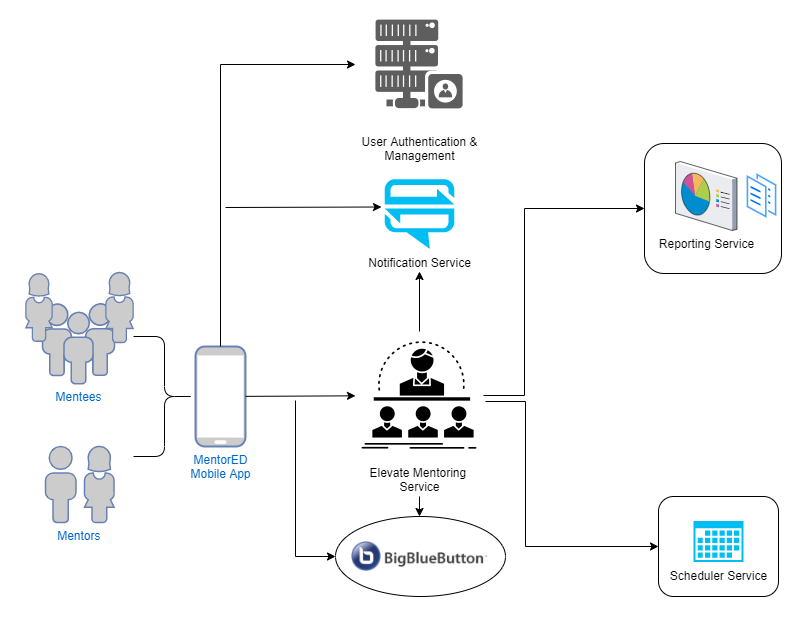

The diagram above was exported from draw.io. Its source (the exported page's mxGraphModel, read from the mxfile embedded in the PNG):
<mxGraphModel dx="1102" dy="677" grid="1" gridSize="10" guides="1" tooltips="1" connect="1" arrows="1" fold="1" page="1" pageScale="1" pageWidth="1169" pageHeight="827" math="0" shadow="0">
  <root>
    <mxCell id="0" />
    <mxCell id="1" parent="0" />
    <mxCell id="DS3bKmFEn7VdINIr5cfO-12" value="" style="rounded=0;whiteSpace=wrap;html=1;strokeColor=none;" parent="1" vertex="1">
      <mxGeometry x="65" y="20" width="805" height="620" as="geometry" />
    </mxCell>
    <mxCell id="DS3bKmFEn7VdINIr5cfO-1" value="Mentees" style="fontColor=#0066CC;verticalAlign=top;verticalLabelPosition=bottom;labelPosition=center;align=center;html=1;outlineConnect=0;fillColor=#CCCCCC;strokeColor=#6881B3;gradientColor=none;gradientDirection=north;strokeWidth=2;shape=mxgraph.networks.users;" parent="1" vertex="1">
      <mxGeometry x="107" y="322.25" width="72" height="80" as="geometry" />
    </mxCell>
    <mxCell id="DS3bKmFEn7VdINIr5cfO-2" value="" style="fontColor=#0066CC;verticalAlign=top;verticalLabelPosition=bottom;labelPosition=center;align=center;html=1;outlineConnect=0;fillColor=#CCCCCC;strokeColor=#6881B3;gradientColor=none;gradientDirection=north;strokeWidth=2;shape=mxgraph.networks.user_female;" parent="1" vertex="1">
      <mxGeometry x="148.6" y="465" width="30.4" height="76" as="geometry" />
    </mxCell>
    <mxCell id="DS3bKmFEn7VdINIr5cfO-3" value="" style="fontColor=#0066CC;verticalAlign=top;verticalLabelPosition=bottom;labelPosition=center;align=center;html=1;outlineConnect=0;fillColor=#CCCCCC;strokeColor=#6881B3;gradientColor=none;gradientDirection=north;strokeWidth=2;shape=mxgraph.networks.user_female;" parent="1" vertex="1">
      <mxGeometry x="90" y="292.25" width="27" height="67.5" as="geometry" />
    </mxCell>
    <mxCell id="DS3bKmFEn7VdINIr5cfO-4" value="" style="fontColor=#0066CC;verticalAlign=top;verticalLabelPosition=bottom;labelPosition=center;align=center;html=1;outlineConnect=0;fillColor=#CCCCCC;strokeColor=#6881B3;gradientColor=none;gradientDirection=north;strokeWidth=2;shape=mxgraph.networks.user_female;" parent="1" vertex="1">
      <mxGeometry x="170" y="291" width="28" height="70" as="geometry" />
    </mxCell>
    <mxCell id="DS3bKmFEn7VdINIr5cfO-5" value="&amp;nbsp; &amp;nbsp; &amp;nbsp; &amp;nbsp; &amp;nbsp; &amp;nbsp;Mentors" style="fontColor=#0066CC;verticalAlign=top;verticalLabelPosition=bottom;labelPosition=center;align=center;html=1;outlineConnect=0;fillColor=#CCCCCC;strokeColor=#6881B3;gradientColor=none;gradientDirection=north;strokeWidth=2;shape=mxgraph.networks.user_male;" parent="1" vertex="1">
      <mxGeometry x="110" y="465" width="30.4" height="76" as="geometry" />
    </mxCell>
    <mxCell id="DS3bKmFEn7VdINIr5cfO-6" value="MentorED&lt;br&gt;Mobile App" style="fontColor=#0066CC;verticalAlign=top;verticalLabelPosition=bottom;labelPosition=center;align=center;html=1;outlineConnect=0;fillColor=#CCCCCC;strokeColor=#6881B3;gradientColor=none;gradientDirection=north;strokeWidth=2;shape=mxgraph.networks.mobile;" parent="1" vertex="1">
      <mxGeometry x="260" y="365" width="50" height="100" as="geometry" />
    </mxCell>
    <mxCell id="DS3bKmFEn7VdINIr5cfO-8" value="User Authentication &amp;amp;&lt;br&gt;Management" style="shape=image;html=1;verticalAlign=top;verticalLabelPosition=bottom;labelBackgroundColor=#ffffff;imageAspect=0;aspect=fixed;image=https://cdn1.iconfinder.com/data/icons/database-management-2/100/-_database_hosting_network_server-13-128.png;imageBackground=none;sketch=0;" parent="1" vertex="1">
      <mxGeometry x="420" y="19" width="128" height="128" as="geometry" />
    </mxCell>
    <mxCell id="DS3bKmFEn7VdINIr5cfO-9" value="Notification Service" style="verticalLabelPosition=bottom;html=1;verticalAlign=top;align=center;strokeColor=none;fillColor=#00BEF2;shape=mxgraph.azure.notification_hub;pointerEvents=1;" parent="1" vertex="1">
      <mxGeometry x="449" y="197.5" width="70" height="70" as="geometry" />
    </mxCell>
    <mxCell id="DS3bKmFEn7VdINIr5cfO-10" value="Elevate Mentoring &lt;br&gt;Service" style="shape=image;html=1;verticalAlign=top;verticalLabelPosition=bottom;labelBackgroundColor=#ffffff;imageAspect=0;aspect=fixed;image=https://cdn3.iconfinder.com/data/icons/competitive-strategy-and-corporate-training/512/716_Business_coach_course_instructor_mentor-128.png;imageBackground=default;" parent="1" vertex="1">
      <mxGeometry x="420" y="350" width="128" height="128" as="geometry" />
    </mxCell>
    <mxCell id="DS3bKmFEn7VdINIr5cfO-20" value="" style="edgeStyle=segmentEdgeStyle;endArrow=classic;html=1;rounded=0;exitX=0.5;exitY=0;exitDx=0;exitDy=0;exitPerimeter=0;entryX=0;entryY=0.5;entryDx=0;entryDy=0;" parent="1" source="DS3bKmFEn7VdINIr5cfO-6" target="DS3bKmFEn7VdINIr5cfO-8" edge="1">
      <mxGeometry width="50" height="50" relative="1" as="geometry">
        <mxPoint x="300" y="160" as="sourcePoint" />
        <mxPoint x="350" y="110" as="targetPoint" />
        <Array as="points">
          <mxPoint x="285" y="83" />
        </Array>
      </mxGeometry>
    </mxCell>
    <mxCell id="DS3bKmFEn7VdINIr5cfO-21" value="" style="endArrow=classic;html=1;rounded=0;entryX=-0.043;entryY=0.4;entryDx=0;entryDy=0;entryPerimeter=0;" parent="1" target="DS3bKmFEn7VdINIr5cfO-9" edge="1">
      <mxGeometry width="50" height="50" relative="1" as="geometry">
        <mxPoint x="290" y="226" as="sourcePoint" />
        <mxPoint x="440" y="300" as="targetPoint" />
      </mxGeometry>
    </mxCell>
    <mxCell id="DS3bKmFEn7VdINIr5cfO-17" value="" style="rounded=1;whiteSpace=wrap;html=1;sketch=0;fillColor=default;" parent="1" vertex="1">
      <mxGeometry x="709" y="162" width="137" height="130" as="geometry" />
    </mxCell>
    <mxCell id="DS3bKmFEn7VdINIr5cfO-15" value="" style="aspect=fixed;perimeter=ellipsePerimeter;html=1;align=center;shadow=0;dashed=0;spacingTop=3;image;image=img/lib/active_directory/documents.svg;" parent="1" vertex="1">
      <mxGeometry x="810" y="189.5" width="33" height="50" as="geometry" />
    </mxCell>
    <mxCell id="DS3bKmFEn7VdINIr5cfO-16" value="Reporting Service" style="verticalLabelPosition=bottom;sketch=0;aspect=fixed;html=1;verticalAlign=top;strokeColor=none;align=center;outlineConnect=0;shape=mxgraph.citrix.reporting;" parent="1" vertex="1">
      <mxGeometry x="740" y="180" width="61.5" height="69" as="geometry" />
    </mxCell>
    <mxCell id="DS3bKmFEn7VdINIr5cfO-23" value="" style="endArrow=classic;html=1;rounded=0;" parent="1" source="DS3bKmFEn7VdINIr5cfO-6" target="DS3bKmFEn7VdINIr5cfO-10" edge="1">
      <mxGeometry width="50" height="50" relative="1" as="geometry">
        <mxPoint x="310" y="410" as="sourcePoint" />
        <mxPoint x="420" y="411.5" as="targetPoint" />
      </mxGeometry>
    </mxCell>
    <mxCell id="DS3bKmFEn7VdINIr5cfO-25" value="" style="edgeStyle=segmentEdgeStyle;endArrow=classic;html=1;rounded=0;entryX=0;entryY=0.5;entryDx=0;entryDy=0;" parent="1" target="DS3bKmFEn7VdINIr5cfO-30" edge="1">
      <mxGeometry width="50" height="50" relative="1" as="geometry">
        <mxPoint x="360" y="419" as="sourcePoint" />
        <mxPoint x="410" y="575" as="targetPoint" />
        <Array as="points">
          <mxPoint x="360" y="575" />
        </Array>
      </mxGeometry>
    </mxCell>
    <mxCell id="DS3bKmFEn7VdINIr5cfO-27" value="" style="edgeStyle=elbowEdgeStyle;elbow=horizontal;endArrow=classic;html=1;rounded=0;entryX=0;entryY=0.5;entryDx=0;entryDy=0;exitX=1;exitY=0.5;exitDx=0;exitDy=0;" parent="1" source="DS3bKmFEn7VdINIr5cfO-10" target="DS3bKmFEn7VdINIr5cfO-17" edge="1">
      <mxGeometry width="50" height="50" relative="1" as="geometry">
        <mxPoint x="559" y="382" as="sourcePoint" />
        <mxPoint x="609" y="332" as="targetPoint" />
        <Array as="points">
          <mxPoint x="589" y="362" />
        </Array>
      </mxGeometry>
    </mxCell>
    <mxCell id="DS3bKmFEn7VdINIr5cfO-30" value="" style="ellipse;whiteSpace=wrap;html=1;labelBackgroundColor=#3333FF;sketch=0;fillColor=default;" parent="1" vertex="1">
      <mxGeometry x="400" y="535" width="170" height="80" as="geometry" />
    </mxCell>
    <mxCell id="DS3bKmFEn7VdINIr5cfO-28" value="" style="endArrow=classic;html=1;rounded=0;exitX=0.5;exitY=0;exitDx=0;exitDy=0;" parent="1" source="DS3bKmFEn7VdINIr5cfO-10" edge="1">
      <mxGeometry width="50" height="50" relative="1" as="geometry">
        <mxPoint x="390" y="350" as="sourcePoint" />
        <mxPoint x="484" y="290" as="targetPoint" />
      </mxGeometry>
    </mxCell>
    <mxCell id="DS3bKmFEn7VdINIr5cfO-29" value="" style="endArrow=classic;html=1;rounded=0;" parent="1" edge="1">
      <mxGeometry width="50" height="50" relative="1" as="geometry">
        <mxPoint x="484" y="515" as="sourcePoint" />
        <mxPoint x="484" y="535" as="targetPoint" />
      </mxGeometry>
    </mxCell>
    <mxCell id="DS3bKmFEn7VdINIr5cfO-11" value="" style="shape=image;verticalLabelPosition=bottom;labelBackgroundColor=default;verticalAlign=top;aspect=fixed;imageAspect=0;image=data:image/png,(base64 omitted: 7580 chars);" parent="1" vertex="1">
      <mxGeometry x="416.00000000000006" y="560" width="136.29" height="30" as="geometry" />
    </mxCell>
    <mxCell id="DS3bKmFEn7VdINIr5cfO-35" value="" style="shape=curlyBracket;whiteSpace=wrap;html=1;rounded=1;flipH=1;labelBackgroundColor=#3333FF;sketch=0;fillColor=default;" parent="1" vertex="1">
      <mxGeometry x="198" y="355" width="62" height="120" as="geometry" />
    </mxCell>
    <mxCell id="vU86PuSfrf93gjF2kjSy-3" value="" style="rounded=1;whiteSpace=wrap;html=1;" vertex="1" parent="1">
      <mxGeometry x="723" y="515" width="120" height="100" as="geometry" />
    </mxCell>
    <mxCell id="vU86PuSfrf93gjF2kjSy-2" value="Scheduler Service" style="sketch=0;aspect=fixed;pointerEvents=1;shadow=0;dashed=0;html=1;strokeColor=none;labelPosition=center;verticalLabelPosition=bottom;verticalAlign=top;align=center;fillColor=#00BEF2;shape=mxgraph.mscae.enterprise.calendar" vertex="1" parent="1">
      <mxGeometry x="758" y="539.5" width="50" height="41" as="geometry" />
    </mxCell>
    <mxCell id="vU86PuSfrf93gjF2kjSy-4" value="" style="edgeStyle=elbowEdgeStyle;elbow=horizontal;endArrow=classic;html=1;rounded=0;entryX=0;entryY=0.5;entryDx=0;entryDy=0;" edge="1" parent="1" target="vU86PuSfrf93gjF2kjSy-3">
      <mxGeometry width="50" height="50" relative="1" as="geometry">
        <mxPoint x="550" y="420" as="sourcePoint" />
        <mxPoint x="719" y="237" as="targetPoint" />
        <Array as="points">
          <mxPoint x="590" y="490" />
        </Array>
      </mxGeometry>
    </mxCell>
  </root>
</mxGraphModel>